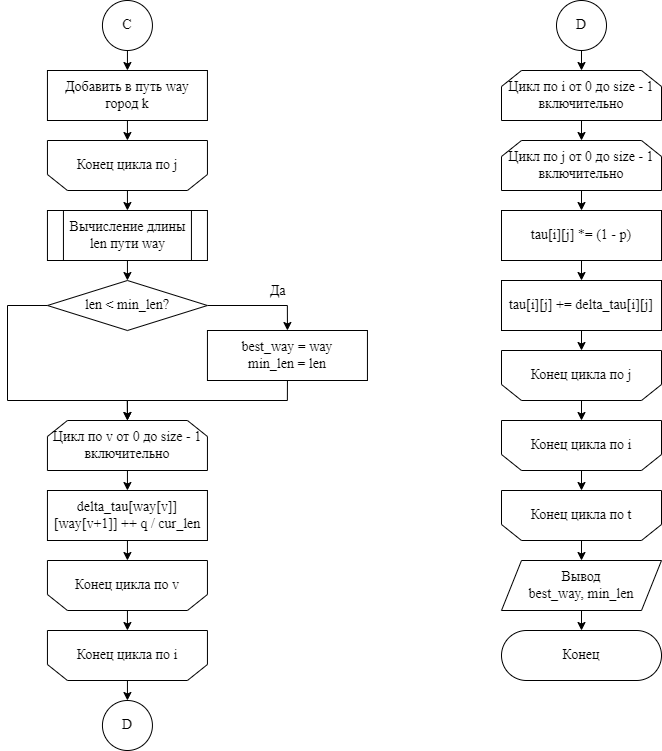

The diagram above was exported from draw.io. Its source (the exported page's mxGraphModel, read from the mxfile embedded in the PNG):
<mxGraphModel dx="656" dy="927" grid="1" gridSize="10" guides="1" tooltips="1" connect="1" arrows="1" fold="1" page="1" pageScale="1" pageWidth="827" pageHeight="1169" math="0" shadow="0">
  <root>
    <mxCell id="0" />
    <mxCell id="1" parent="0" />
    <mxCell id="D8xlHDsfiDm5OyKg8Dgk-1" style="edgeStyle=orthogonalEdgeStyle;rounded=0;orthogonalLoop=1;jettySize=auto;html=1;exitX=0.5;exitY=1;exitDx=0;exitDy=0;entryX=0.5;entryY=0;entryDx=0;entryDy=0;fontFamily=Times New Roman;fontSize=14;" edge="1" parent="1" source="D8xlHDsfiDm5OyKg8Dgk-2" target="D8xlHDsfiDm5OyKg8Dgk-4">
      <mxGeometry relative="1" as="geometry" />
    </mxCell>
    <mxCell id="D8xlHDsfiDm5OyKg8Dgk-2" value="Конец цикла по t" style="shape=loopLimit;whiteSpace=wrap;html=1;fontFamily=Times New Roman;fontSize=14;flipV=1;" vertex="1" parent="1">
      <mxGeometry x="1375" y="530" width="160" height="50" as="geometry" />
    </mxCell>
    <mxCell id="D8xlHDsfiDm5OyKg8Dgk-3" style="edgeStyle=orthogonalEdgeStyle;rounded=0;orthogonalLoop=1;jettySize=auto;html=1;exitX=0.5;exitY=1;exitDx=0;exitDy=0;entryX=0.5;entryY=0;entryDx=0;entryDy=0;fontFamily=Times New Roman;fontSize=14;" edge="1" parent="1" source="D8xlHDsfiDm5OyKg8Dgk-4" target="D8xlHDsfiDm5OyKg8Dgk-5">
      <mxGeometry relative="1" as="geometry" />
    </mxCell>
    <mxCell id="D8xlHDsfiDm5OyKg8Dgk-4" value="Вывод &lt;br&gt;best_way, min_len" style="shape=parallelogram;perimeter=parallelogramPerimeter;whiteSpace=wrap;html=1;fixedSize=1;fontFamily=Times New Roman;fontSize=14;" vertex="1" parent="1">
      <mxGeometry x="1375" y="600" width="160" height="50" as="geometry" />
    </mxCell>
    <mxCell id="D8xlHDsfiDm5OyKg8Dgk-5" value="&lt;font style=&quot;font-size: 14px;&quot; face=&quot;Times New Roman&quot;&gt;Конец&lt;/font&gt;" style="rounded=1;whiteSpace=wrap;html=1;arcSize=50;" vertex="1" parent="1">
      <mxGeometry x="1375" y="670" width="160" height="50" as="geometry" />
    </mxCell>
    <mxCell id="D8xlHDsfiDm5OyKg8Dgk-6" style="edgeStyle=orthogonalEdgeStyle;rounded=0;orthogonalLoop=1;jettySize=auto;html=1;exitX=0.5;exitY=1;exitDx=0;exitDy=0;entryX=0.5;entryY=0;entryDx=0;entryDy=0;fontFamily=Times New Roman;fontSize=14;" edge="1" parent="1" source="D8xlHDsfiDm5OyKg8Dgk-7" target="D8xlHDsfiDm5OyKg8Dgk-9">
      <mxGeometry relative="1" as="geometry" />
    </mxCell>
    <mxCell id="D8xlHDsfiDm5OyKg8Dgk-7" value="Добавить в путь way город k" style="rounded=0;whiteSpace=wrap;html=1;fontFamily=Times New Roman;fontSize=14;" vertex="1" parent="1">
      <mxGeometry x="920.94" y="110" width="160" height="50" as="geometry" />
    </mxCell>
    <mxCell id="D8xlHDsfiDm5OyKg8Dgk-8" style="edgeStyle=orthogonalEdgeStyle;rounded=0;orthogonalLoop=1;jettySize=auto;html=1;exitX=0.5;exitY=1;exitDx=0;exitDy=0;entryX=0.5;entryY=0;entryDx=0;entryDy=0;fontFamily=Times New Roman;fontSize=14;" edge="1" parent="1" source="D8xlHDsfiDm5OyKg8Dgk-9" target="D8xlHDsfiDm5OyKg8Dgk-11">
      <mxGeometry relative="1" as="geometry" />
    </mxCell>
    <mxCell id="D8xlHDsfiDm5OyKg8Dgk-9" value="Конец цикла по j" style="shape=loopLimit;whiteSpace=wrap;html=1;fontFamily=Times New Roman;fontSize=14;flipV=1;" vertex="1" parent="1">
      <mxGeometry x="920.94" y="180" width="160" height="50" as="geometry" />
    </mxCell>
    <mxCell id="D8xlHDsfiDm5OyKg8Dgk-10" style="edgeStyle=orthogonalEdgeStyle;rounded=0;orthogonalLoop=1;jettySize=auto;html=1;exitX=0.5;exitY=1;exitDx=0;exitDy=0;entryX=0.5;entryY=0;entryDx=0;entryDy=0;fontFamily=Times New Roman;fontSize=14;" edge="1" parent="1" source="D8xlHDsfiDm5OyKg8Dgk-11" target="D8xlHDsfiDm5OyKg8Dgk-15">
      <mxGeometry relative="1" as="geometry" />
    </mxCell>
    <mxCell id="D8xlHDsfiDm5OyKg8Dgk-11" value="Вычисление длины len пути way" style="shape=process;whiteSpace=wrap;html=1;backgroundOutline=1;fontFamily=Times New Roman;fontSize=14;" vertex="1" parent="1">
      <mxGeometry x="920.94" y="250" width="160" height="50" as="geometry" />
    </mxCell>
    <mxCell id="D8xlHDsfiDm5OyKg8Dgk-12" style="edgeStyle=orthogonalEdgeStyle;rounded=0;orthogonalLoop=1;jettySize=auto;html=1;exitX=1;exitY=0.5;exitDx=0;exitDy=0;entryX=0.5;entryY=0;entryDx=0;entryDy=0;fontFamily=Times New Roman;fontSize=14;" edge="1" parent="1" source="D8xlHDsfiDm5OyKg8Dgk-15" target="D8xlHDsfiDm5OyKg8Dgk-17">
      <mxGeometry relative="1" as="geometry" />
    </mxCell>
    <mxCell id="D8xlHDsfiDm5OyKg8Dgk-13" value="Да" style="edgeLabel;html=1;align=center;verticalAlign=middle;resizable=0;points=[];fontSize=14;fontFamily=Times New Roman;" vertex="1" connectable="0" parent="D8xlHDsfiDm5OyKg8Dgk-12">
      <mxGeometry x="-0.0133" y="4" relative="1" as="geometry">
        <mxPoint x="18" y="-11" as="offset" />
      </mxGeometry>
    </mxCell>
    <mxCell id="D8xlHDsfiDm5OyKg8Dgk-14" style="edgeStyle=orthogonalEdgeStyle;rounded=0;orthogonalLoop=1;jettySize=auto;html=1;exitX=0;exitY=0.5;exitDx=0;exitDy=0;entryX=0.5;entryY=0;entryDx=0;entryDy=0;fontFamily=Times New Roman;fontSize=14;" edge="1" parent="1" source="D8xlHDsfiDm5OyKg8Dgk-15">
      <mxGeometry relative="1" as="geometry">
        <mxPoint x="1000.94" y="460" as="targetPoint" />
        <Array as="points">
          <mxPoint x="880.94" y="345" />
          <mxPoint x="880.94" y="440" />
          <mxPoint x="1000.94" y="440" />
        </Array>
      </mxGeometry>
    </mxCell>
    <mxCell id="D8xlHDsfiDm5OyKg8Dgk-15" value="len &amp;lt; min_len?" style="rhombus;whiteSpace=wrap;html=1;fontFamily=Times New Roman;fontSize=14;" vertex="1" parent="1">
      <mxGeometry x="920.94" y="320" width="160" height="50" as="geometry" />
    </mxCell>
    <mxCell id="D8xlHDsfiDm5OyKg8Dgk-16" style="edgeStyle=orthogonalEdgeStyle;rounded=0;orthogonalLoop=1;jettySize=auto;html=1;exitX=0.5;exitY=1;exitDx=0;exitDy=0;entryX=0.5;entryY=0;entryDx=0;entryDy=0;fontFamily=Times New Roman;fontSize=14;" edge="1" parent="1" source="D8xlHDsfiDm5OyKg8Dgk-17">
      <mxGeometry relative="1" as="geometry">
        <mxPoint x="1000.94" y="460" as="targetPoint" />
      </mxGeometry>
    </mxCell>
    <mxCell id="D8xlHDsfiDm5OyKg8Dgk-17" value="best_way = way&lt;br&gt;min_len = len" style="rounded=0;whiteSpace=wrap;html=1;fontFamily=Times New Roman;fontSize=14;" vertex="1" parent="1">
      <mxGeometry x="1080.94" y="370" width="160" height="50" as="geometry" />
    </mxCell>
    <mxCell id="EyvNgRxX00NrD7vLaUG5-5" style="edgeStyle=orthogonalEdgeStyle;rounded=0;orthogonalLoop=1;jettySize=auto;html=1;exitX=0.5;exitY=1;exitDx=0;exitDy=0;entryX=0;entryY=0.5;entryDx=0;entryDy=0;" edge="1" parent="1" source="D8xlHDsfiDm5OyKg8Dgk-19" target="EyvNgRxX00NrD7vLaUG5-1">
      <mxGeometry relative="1" as="geometry" />
    </mxCell>
    <mxCell id="D8xlHDsfiDm5OyKg8Dgk-19" value="Конец цикла по i" style="shape=loopLimit;whiteSpace=wrap;html=1;fontFamily=Times New Roman;fontSize=14;flipV=1;" vertex="1" parent="1">
      <mxGeometry x="920.94" y="670" width="160" height="50" as="geometry" />
    </mxCell>
    <mxCell id="D8xlHDsfiDm5OyKg8Dgk-20" style="edgeStyle=orthogonalEdgeStyle;rounded=0;orthogonalLoop=1;jettySize=auto;html=1;exitX=0.5;exitY=1;exitDx=0;exitDy=0;entryX=0.5;entryY=0;entryDx=0;entryDy=0;fontFamily=Times New Roman;fontSize=14;" edge="1" parent="1" target="D8xlHDsfiDm5OyKg8Dgk-2">
      <mxGeometry relative="1" as="geometry">
        <mxPoint x="1455" y="510" as="sourcePoint" />
      </mxGeometry>
    </mxCell>
    <mxCell id="b6que0CHOdz1xd4kcCrR-2" style="edgeStyle=orthogonalEdgeStyle;rounded=0;orthogonalLoop=1;jettySize=auto;html=1;exitX=1;exitY=0.5;exitDx=0;exitDy=0;entryX=0.5;entryY=0;entryDx=0;entryDy=0;" edge="1" parent="1" source="b6que0CHOdz1xd4kcCrR-1" target="D8xlHDsfiDm5OyKg8Dgk-7">
      <mxGeometry relative="1" as="geometry" />
    </mxCell>
    <mxCell id="b6que0CHOdz1xd4kcCrR-1" value="C" style="ellipse;whiteSpace=wrap;html=1;aspect=fixed;fontFamily=Times New Roman;fontSize=14;direction=south;" vertex="1" parent="1">
      <mxGeometry x="975.94" y="40" width="50" height="50" as="geometry" />
    </mxCell>
    <mxCell id="EyvNgRxX00NrD7vLaUG5-6" style="edgeStyle=orthogonalEdgeStyle;rounded=0;orthogonalLoop=1;jettySize=auto;html=1;exitX=0.5;exitY=1;exitDx=0;exitDy=0;entryX=0.5;entryY=0;entryDx=0;entryDy=0;" edge="1" parent="1" source="UfV8NzTFOfZR0-a0RCmp-1" target="UfV8NzTFOfZR0-a0RCmp-2">
      <mxGeometry relative="1" as="geometry" />
    </mxCell>
    <mxCell id="UfV8NzTFOfZR0-a0RCmp-1" value="Цикл по v от 0 до size - 1 включительно" style="shape=loopLimit;whiteSpace=wrap;html=1;fontFamily=Times New Roman;fontSize=14;" vertex="1" parent="1">
      <mxGeometry x="920.94" y="460" width="160" height="50" as="geometry" />
    </mxCell>
    <mxCell id="UfV8NzTFOfZR0-a0RCmp-4" style="edgeStyle=orthogonalEdgeStyle;rounded=0;orthogonalLoop=1;jettySize=auto;html=1;exitX=0.5;exitY=1;exitDx=0;exitDy=0;entryX=0.5;entryY=0;entryDx=0;entryDy=0;" edge="1" parent="1" source="UfV8NzTFOfZR0-a0RCmp-2" target="UfV8NzTFOfZR0-a0RCmp-3">
      <mxGeometry relative="1" as="geometry" />
    </mxCell>
    <mxCell id="UfV8NzTFOfZR0-a0RCmp-2" value="delta_tau[way[v]][way[v+1]] ++ q / cur_len" style="rounded=0;whiteSpace=wrap;html=1;fontFamily=Times New Roman;fontSize=14;" vertex="1" parent="1">
      <mxGeometry x="920.94" y="530" width="160" height="50" as="geometry" />
    </mxCell>
    <mxCell id="EyvNgRxX00NrD7vLaUG5-4" style="edgeStyle=orthogonalEdgeStyle;rounded=0;orthogonalLoop=1;jettySize=auto;html=1;exitX=0.5;exitY=1;exitDx=0;exitDy=0;entryX=0.5;entryY=0;entryDx=0;entryDy=0;" edge="1" parent="1" source="UfV8NzTFOfZR0-a0RCmp-3" target="D8xlHDsfiDm5OyKg8Dgk-19">
      <mxGeometry relative="1" as="geometry" />
    </mxCell>
    <mxCell id="UfV8NzTFOfZR0-a0RCmp-3" value="Конец цикла по v" style="shape=loopLimit;whiteSpace=wrap;html=1;fontFamily=Times New Roman;fontSize=14;flipV=1;" vertex="1" parent="1">
      <mxGeometry x="920.94" y="600" width="160" height="50" as="geometry" />
    </mxCell>
    <mxCell id="EyvNgRxX00NrD7vLaUG5-1" value="D" style="ellipse;whiteSpace=wrap;html=1;aspect=fixed;fontFamily=Times New Roman;fontSize=14;direction=south;" vertex="1" parent="1">
      <mxGeometry x="975.94" y="740" width="50" height="50" as="geometry" />
    </mxCell>
    <mxCell id="EyvNgRxX00NrD7vLaUG5-14" style="edgeStyle=orthogonalEdgeStyle;rounded=0;orthogonalLoop=1;jettySize=auto;html=1;exitX=1;exitY=0.5;exitDx=0;exitDy=0;entryX=0.5;entryY=0;entryDx=0;entryDy=0;" edge="1" parent="1" source="EyvNgRxX00NrD7vLaUG5-3" target="EyvNgRxX00NrD7vLaUG5-7">
      <mxGeometry relative="1" as="geometry" />
    </mxCell>
    <mxCell id="EyvNgRxX00NrD7vLaUG5-3" value="D" style="ellipse;whiteSpace=wrap;html=1;aspect=fixed;fontFamily=Times New Roman;fontSize=14;direction=south;" vertex="1" parent="1">
      <mxGeometry x="1430" y="40" width="50" height="50" as="geometry" />
    </mxCell>
    <mxCell id="EyvNgRxX00NrD7vLaUG5-13" style="edgeStyle=orthogonalEdgeStyle;rounded=0;orthogonalLoop=1;jettySize=auto;html=1;exitX=0.5;exitY=1;exitDx=0;exitDy=0;entryX=0.5;entryY=0;entryDx=0;entryDy=0;" edge="1" parent="1" source="EyvNgRxX00NrD7vLaUG5-7" target="EyvNgRxX00NrD7vLaUG5-8">
      <mxGeometry relative="1" as="geometry" />
    </mxCell>
    <mxCell id="EyvNgRxX00NrD7vLaUG5-7" value="Цикл по i от 0 до size - 1 включительно" style="shape=loopLimit;whiteSpace=wrap;html=1;fontFamily=Times New Roman;fontSize=14;" vertex="1" parent="1">
      <mxGeometry x="1375" y="110" width="160" height="50" as="geometry" />
    </mxCell>
    <mxCell id="EyvNgRxX00NrD7vLaUG5-15" style="edgeStyle=orthogonalEdgeStyle;rounded=0;orthogonalLoop=1;jettySize=auto;html=1;exitX=0.5;exitY=1;exitDx=0;exitDy=0;entryX=0.5;entryY=0;entryDx=0;entryDy=0;" edge="1" parent="1" source="EyvNgRxX00NrD7vLaUG5-8" target="EyvNgRxX00NrD7vLaUG5-9">
      <mxGeometry relative="1" as="geometry" />
    </mxCell>
    <mxCell id="EyvNgRxX00NrD7vLaUG5-8" value="Цикл по j от 0 до size - 1 включительно" style="shape=loopLimit;whiteSpace=wrap;html=1;fontFamily=Times New Roman;fontSize=14;" vertex="1" parent="1">
      <mxGeometry x="1375" y="180" width="160" height="50" as="geometry" />
    </mxCell>
    <mxCell id="EyvNgRxX00NrD7vLaUG5-16" style="edgeStyle=orthogonalEdgeStyle;rounded=0;orthogonalLoop=1;jettySize=auto;html=1;exitX=0.5;exitY=1;exitDx=0;exitDy=0;entryX=0.5;entryY=0;entryDx=0;entryDy=0;" edge="1" parent="1" source="EyvNgRxX00NrD7vLaUG5-9" target="EyvNgRxX00NrD7vLaUG5-10">
      <mxGeometry relative="1" as="geometry" />
    </mxCell>
    <mxCell id="EyvNgRxX00NrD7vLaUG5-9" value="tau[i][j] *= (1 - p)" style="rounded=0;whiteSpace=wrap;html=1;fontFamily=Times New Roman;fontSize=14;" vertex="1" parent="1">
      <mxGeometry x="1375" y="250" width="160" height="50" as="geometry" />
    </mxCell>
    <mxCell id="EyvNgRxX00NrD7vLaUG5-17" style="edgeStyle=orthogonalEdgeStyle;rounded=0;orthogonalLoop=1;jettySize=auto;html=1;exitX=0.5;exitY=1;exitDx=0;exitDy=0;entryX=0.5;entryY=0;entryDx=0;entryDy=0;" edge="1" parent="1" source="EyvNgRxX00NrD7vLaUG5-10" target="EyvNgRxX00NrD7vLaUG5-12">
      <mxGeometry relative="1" as="geometry" />
    </mxCell>
    <mxCell id="EyvNgRxX00NrD7vLaUG5-10" value="tau[i][j] += delta_tau[i][j]" style="rounded=0;whiteSpace=wrap;html=1;fontFamily=Times New Roman;fontSize=14;" vertex="1" parent="1">
      <mxGeometry x="1375" y="320" width="160" height="50" as="geometry" />
    </mxCell>
    <mxCell id="EyvNgRxX00NrD7vLaUG5-11" value="Конец цикла по i" style="shape=loopLimit;whiteSpace=wrap;html=1;fontFamily=Times New Roman;fontSize=14;flipV=1;" vertex="1" parent="1">
      <mxGeometry x="1375" y="460" width="160" height="50" as="geometry" />
    </mxCell>
    <mxCell id="EyvNgRxX00NrD7vLaUG5-18" style="edgeStyle=orthogonalEdgeStyle;rounded=0;orthogonalLoop=1;jettySize=auto;html=1;exitX=0.5;exitY=1;exitDx=0;exitDy=0;entryX=0.5;entryY=0;entryDx=0;entryDy=0;" edge="1" parent="1" source="EyvNgRxX00NrD7vLaUG5-12" target="EyvNgRxX00NrD7vLaUG5-11">
      <mxGeometry relative="1" as="geometry" />
    </mxCell>
    <mxCell id="EyvNgRxX00NrD7vLaUG5-12" value="Конец цикла по j" style="shape=loopLimit;whiteSpace=wrap;html=1;fontFamily=Times New Roman;fontSize=14;flipV=1;" vertex="1" parent="1">
      <mxGeometry x="1375" y="390" width="160" height="50" as="geometry" />
    </mxCell>
  </root>
</mxGraphModel>